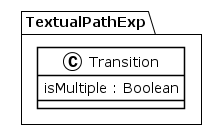

The diagram above was rendered by PlantUML. Its source (embedded in the PNG):
@startuml
!theme plain
package TextualPathExp {
class Transition {
	 isMultiple : Boolean
}
}
@enduml